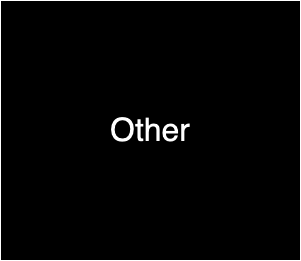

The diagram above was exported from draw.io. Its source (the exported page's mxGraphModel, read from the mxfile embedded in the PNG):
<mxGraphModel dx="1434" dy="795" grid="1" gridSize="10" guides="1" tooltips="1" connect="1" arrows="1" fold="1" page="1" pageScale="1" pageWidth="827" pageHeight="1169" math="0" shadow="0">
  <root>
    <mxCell id="0" />
    <mxCell id="1" parent="0" />
    <mxCell id="2" value="" style="rounded=0;whiteSpace=wrap;html=1;" vertex="1" parent="1">
      <mxGeometry x="390" y="1170" width="300" height="260" as="geometry" />
    </mxCell>
    <mxCell id="3" value="&lt;font style=&quot;font-size: 32px;&quot;&gt;Other&lt;/font&gt;" style="text;html=1;align=center;verticalAlign=middle;whiteSpace=wrap;rounded=0;" vertex="1" parent="1">
      <mxGeometry x="510" y="1285" width="60" height="30" as="geometry" />
    </mxCell>
  </root>
</mxGraphModel>